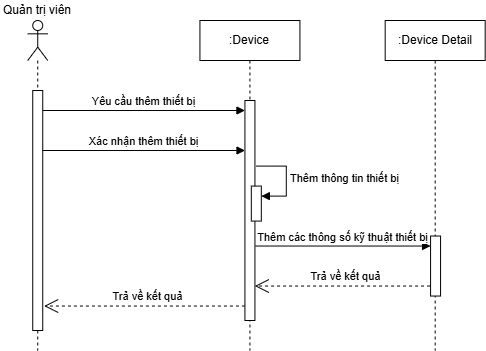

The diagram above was exported from draw.io. Its source (the exported page's mxGraphModel, read from the mxfile embedded in the PNG):
<mxGraphModel dx="1105" dy="1449" grid="1" gridSize="10" guides="1" tooltips="1" connect="1" arrows="1" fold="1" page="0" pageScale="1" pageWidth="827" pageHeight="1169" math="0" shadow="0">
  <root>
    <mxCell id="0" />
    <mxCell id="1" parent="0" />
    <mxCell id="FwTPA9gjBkCD6OONU3fE-1" value="Yêu cầu thêm thiết bị" style="html=1;verticalAlign=bottom;endArrow=block;curved=0;rounded=0;" parent="1" target="FwTPA9gjBkCD6OONU3fE-6" edge="1">
      <mxGeometry width="80" relative="1" as="geometry">
        <mxPoint x="112.23999999999995" y="-400" as="sourcePoint" />
        <mxPoint x="277.23999999999995" y="-400" as="targetPoint" />
      </mxGeometry>
    </mxCell>
    <mxCell id="FwTPA9gjBkCD6OONU3fE-2" value="&lt;div&gt;&lt;br&gt;&lt;/div&gt;" style="shape=umlLifeline;perimeter=lifelinePerimeter;whiteSpace=wrap;html=1;container=1;dropTarget=0;collapsible=0;recursiveResize=0;outlineConnect=0;portConstraint=eastwest;newEdgeStyle={&quot;curved&quot;:0,&quot;rounded&quot;:0};participant=umlActor;" parent="1" vertex="1">
      <mxGeometry x="97.24" y="-490" width="20" height="330" as="geometry" />
    </mxCell>
    <mxCell id="FwTPA9gjBkCD6OONU3fE-3" value="" style="html=1;points=[[0,0,0,0,5],[0,1,0,0,-5],[1,0,0,0,5],[1,1,0,0,-5]];perimeter=orthogonalPerimeter;outlineConnect=0;targetShapes=umlLifeline;portConstraint=eastwest;newEdgeStyle={&quot;curved&quot;:0,&quot;rounded&quot;:0};" parent="FwTPA9gjBkCD6OONU3fE-2" vertex="1">
      <mxGeometry x="5" y="70" width="10" height="240" as="geometry" />
    </mxCell>
    <mxCell id="FwTPA9gjBkCD6OONU3fE-4" value="Quản trị viên" style="text;html=1;strokeColor=none;fillColor=none;align=center;verticalAlign=middle;whiteSpace=wrap;rounded=0;" parent="1" vertex="1">
      <mxGeometry x="70" y="-510" width="74.48" height="20" as="geometry" />
    </mxCell>
    <mxCell id="FwTPA9gjBkCD6OONU3fE-5" value=":Device" style="shape=umlLifeline;perimeter=lifelinePerimeter;whiteSpace=wrap;html=1;container=1;dropTarget=0;collapsible=0;recursiveResize=0;outlineConnect=0;portConstraint=eastwest;newEdgeStyle={&quot;curved&quot;:0,&quot;rounded&quot;:0};" parent="1" vertex="1">
      <mxGeometry x="269.43" y="-490" width="100" height="330" as="geometry" />
    </mxCell>
    <mxCell id="FwTPA9gjBkCD6OONU3fE-6" value="" style="html=1;points=[[0,0,0,0,5],[0,1,0,0,-5],[1,0,0,0,5],[1,1,0,0,-5]];perimeter=orthogonalPerimeter;outlineConnect=0;targetShapes=umlLifeline;portConstraint=eastwest;newEdgeStyle={&quot;curved&quot;:0,&quot;rounded&quot;:0};" parent="FwTPA9gjBkCD6OONU3fE-5" vertex="1">
      <mxGeometry x="45" y="80" width="10" height="220" as="geometry" />
    </mxCell>
    <mxCell id="FwTPA9gjBkCD6OONU3fE-7" value="" style="html=1;points=[[0,0,0,0,5],[0,1,0,0,-5],[1,0,0,0,5],[1,1,0,0,-5]];perimeter=orthogonalPerimeter;outlineConnect=0;targetShapes=umlLifeline;portConstraint=eastwest;newEdgeStyle={&quot;curved&quot;:0,&quot;rounded&quot;:0};" parent="FwTPA9gjBkCD6OONU3fE-5" vertex="1">
      <mxGeometry x="51.39000000000004" y="165.58" width="10" height="35" as="geometry" />
    </mxCell>
    <mxCell id="FwTPA9gjBkCD6OONU3fE-8" value="Thêm thông tin thiết bị" style="html=1;align=left;spacingLeft=2;endArrow=block;rounded=0;edgeStyle=orthogonalEdgeStyle;curved=0;rounded=0;" parent="FwTPA9gjBkCD6OONU3fE-5" target="FwTPA9gjBkCD6OONU3fE-7" edge="1">
      <mxGeometry relative="1" as="geometry">
        <mxPoint x="56.39000000000004" y="145.58" as="sourcePoint" />
        <Array as="points">
          <mxPoint x="86.39000000000004" y="175.58" />
        </Array>
      </mxGeometry>
    </mxCell>
    <mxCell id="FwTPA9gjBkCD6OONU3fE-9" value="Trả về kết quả" style="endArrow=open;endSize=12;dashed=1;html=1;rounded=0;" parent="1" source="FwTPA9gjBkCD6OONU3fE-6" edge="1">
      <mxGeometry x="-0.0303" y="-10" width="160" relative="1" as="geometry">
        <mxPoint x="315.82" y="-204.47" as="sourcePoint" />
        <mxPoint x="113.62999999999995" y="-204.47" as="targetPoint" />
        <mxPoint as="offset" />
      </mxGeometry>
    </mxCell>
    <mxCell id="FwTPA9gjBkCD6OONU3fE-10" value=":Device Detail" style="shape=umlLifeline;perimeter=lifelinePerimeter;whiteSpace=wrap;html=1;container=1;dropTarget=0;collapsible=0;recursiveResize=0;outlineConnect=0;portConstraint=eastwest;newEdgeStyle={&quot;curved&quot;:0,&quot;rounded&quot;:0};" parent="1" vertex="1">
      <mxGeometry x="454.68" y="-490" width="100" height="330" as="geometry" />
    </mxCell>
    <mxCell id="FwTPA9gjBkCD6OONU3fE-11" value="" style="html=1;points=[[0,0,0,0,5],[0,1,0,0,-5],[1,0,0,0,5],[1,1,0,0,-5]];perimeter=orthogonalPerimeter;outlineConnect=0;targetShapes=umlLifeline;portConstraint=eastwest;newEdgeStyle={&quot;curved&quot;:0,&quot;rounded&quot;:0};" parent="FwTPA9gjBkCD6OONU3fE-10" vertex="1">
      <mxGeometry x="45.39" y="215.53" width="10" height="60" as="geometry" />
    </mxCell>
    <mxCell id="FwTPA9gjBkCD6OONU3fE-12" value="Xác nhận thêm thiết bị" style="html=1;verticalAlign=bottom;endArrow=block;curved=0;rounded=0;" parent="1" edge="1">
      <mxGeometry width="80" relative="1" as="geometry">
        <mxPoint x="112.06999999999995" y="-360" as="sourcePoint" />
        <mxPoint x="314.51" y="-360" as="targetPoint" />
      </mxGeometry>
    </mxCell>
    <mxCell id="FwTPA9gjBkCD6OONU3fE-13" value="Thêm các thông số kỹ thuật thiết bị" style="html=1;verticalAlign=bottom;endArrow=block;curved=0;rounded=0;" parent="1" target="FwTPA9gjBkCD6OONU3fE-11" edge="1">
      <mxGeometry width="80" relative="1" as="geometry">
        <mxPoint x="325.12999999999994" y="-264.47" as="sourcePoint" />
        <mxPoint x="527.5699999999999" y="-264.47" as="targetPoint" />
      </mxGeometry>
    </mxCell>
    <mxCell id="FwTPA9gjBkCD6OONU3fE-14" value="Trả về kết quả" style="endArrow=open;endSize=12;dashed=1;html=1;rounded=0;" parent="1" edge="1">
      <mxGeometry x="-0.0303" y="-10" width="160" relative="1" as="geometry">
        <mxPoint x="499.57" y="-224.47" as="sourcePoint" />
        <mxPoint x="324.32" y="-224.47" as="targetPoint" />
        <mxPoint as="offset" />
      </mxGeometry>
    </mxCell>
  </root>
</mxGraphModel>